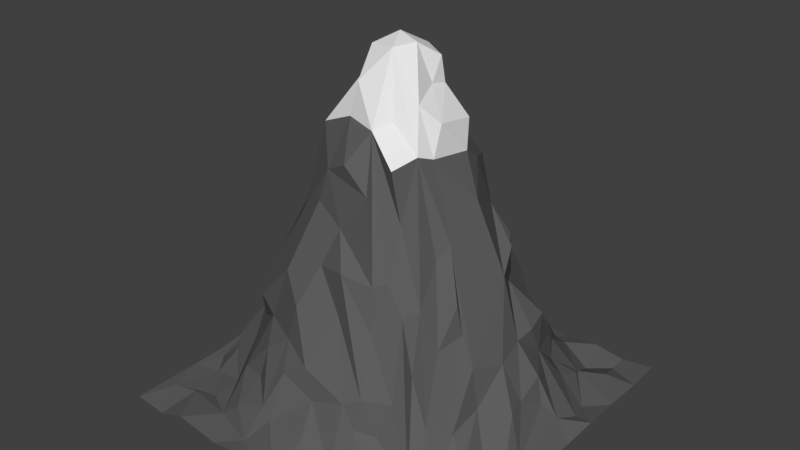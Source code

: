 # Source: Mountain.blend  (saved by Blender 2.79.0; exported with 4.5.12 LTS)
import bpy
from mathutils import Matrix  # noqa: F401  (used for matrix-valued properties, if any)

bpy.ops.wm.read_factory_settings(use_empty=True)
scene = bpy.context.scene
scene.name = 'Scene'

# ---- collections
col_collection_1 = bpy.data.collections.new('Collection 1'); scene.collection.children.link(col_collection_1)

# ---- materials (node trees are filled in below, after node groups)
mat_material_001 = bpy.data.materials.new('Material.001')
mat_material_001.alpha_threshold = 0.0
mat_material_001.use_transparent_shadow = False
mat_material_001.diffuse_color = (0.1122, 0.1122, 0.1122, 1.0)
mat_material_001.roughness = 0.5
mat_material_001.specular_intensity = 0.0
mat_material_002 = bpy.data.materials.new('Material.002')
mat_material_002.alpha_threshold = 0.0
mat_material_002.use_transparent_shadow = False
mat_material_002.roughness = 0.5

# ---- material node trees

# ---- world
world_world = bpy.data.worlds.new('World'); scene.world = world_world
world_world.color = (0.05088, 0.05088, 0.05088)
world_world.use_sun_shadow = False
world_world.sun_shadow_jitter_overblur = 0.0
world_world.cycles.sampling_method = 'MANUAL'

# ---- meshes
me_plane = bpy.data.meshes.new('Plane')
me_plane.from_pydata([(-1.0, 0.9998, 0.009384), (-0.9989, 0.6879, -0.01974), (-0.984, 0.05186, 0.03176), (-0.25, -0.9988, -0.00178), (1.001, -0.7718, -0.002774), (0.9992, -0.5979, 0.03615), (1.005, -0.1678, 0.01143), (1.005, 0.3433, 0.01492), (0.6413, 0.9986, 0.01835), (-0.3024, 1.008, 0.01889), (-0.464, 1.005, 0.003048), (-0.8123, -0.1315, 0.5203), (-0.8579, 0.1518, 0.4265), (-0.6525, -0.5975, 0.06836), (-0.6465, 0.03406, 1.181), (-0.479, 0.1704, 1.672), (-0.3097, 0.887, 0.1703), (-0.1902, 0.4772, 1.757), (0.03573, -0.25, 2.367), (0.1293, 0.1549, 2.804), (0.04338, 0.9008, 0.2873), (0.3087, 0.3607, 1.586), (0.4534, -0.4553, 0.7194), (0.5024, 0.2771, 1.363), (0.5923, 0.5492, 0.4301), (0.6358, -0.2131, 0.717), (0.6288, 0.5278, 0.2325), (1.009, -0.9971, 0.0163), (0.9997, 1.001, 0.01072), (-0.9062, 1.0, 0.03283), (-1.001, 0.5435, 0.0122), (-1.0, 0.2654, 0.01687), (-1.016, -0.1459, 0.03489), (-1.003, -0.3959, 0.004931), (-0.999, -0.6012, 0.002589), (-0.9997, -1.0, -0.005445), (-0.8154, -0.9994, -0.03867), (-0.6544, -1.001, 0.03936), (-0.0403, -0.9934, -0.01173), (0.03276, -1.011, 0.01405), (0.2254, -0.9961, -0.001731), (0.3876, -1.001, -0.03832), (0.6093, -1.003, 0.004505), (0.9993, -0.4698, 0.003997), (0.9986, -0.3364, -0.04341), (0.9986, 0.1351, -0.006926), (0.8208, 0.9999, -0.02411), (0.4507, 0.9966, -0.01988), (0.07399, 1.017, 0.0475), (-0.6045, 1.003, 0.008566), (-0.793, -0.7812, 0.01217), (-0.8588, -0.5569, -0.0211), (-0.8027, -0.407, 0.3201), (-0.8333, 0.291, 0.3501), (-0.829, 0.5309, 0.07331), (-0.6106, 0.3913, 0.8181), (-0.6924, 0.5622, 0.2229), (-0.5674, 0.9296, 0.02786), (-0.4281, -0.5127, 0.7574), (-0.3258, 0.2247, 2.115), (-0.348, -0.1614, 2.26), (-0.262, 0.2952, 2.221), (-0.343, 0.5795, 1.079), (-0.3369, 0.7393, 0.4939), (-0.1461, -0.7281, 0.5703), (-0.169, -0.5977, 1.046), (-0.1164, -0.4653, 1.345), (-0.0889, 0.1664, 2.662), (-0.2188, 0.3663, 1.949), (-0.1458, 0.6084, 1.349), (0.07744, -0.8511, 0.2229), (0.1133, -0.3824, 1.954), (0.004367, -0.06167, 2.902), (0.1421, 0.1708, 2.593), (0.07925, 0.3571, 2.196), (0.05834, 0.4701, 1.581), (0.146, 0.7402, 0.8194), (0.2897, -0.697, 0.3322), (0.2394, -0.5138, 1.01), (0.2393, -0.283, 1.738), (0.2461, -0.168, 2.211), (0.2645, -0.01176, 2.4), (0.2707, 0.2763, 2.01), (0.391, -0.2006, 1.472), (0.4069, 0.1033, 1.802), (0.4869, 0.2848, 1.05), (0.4663, 0.5116, 0.7703), (0.4716, 0.7329, 0.3343), (0.5668, -0.7325, -0.003744), (0.6715, -0.414, 0.3244), (0.6637, 0.2565, 0.7324), (0.6643, 0.3313, 0.4878), (0.8128, 0.9018, -0.04155), (0.7691, -0.8936, 0.03166), (0.7903, -0.5758, -0.01078), (0.8177, 0.1469, 0.2384), (0.9158, 0.3382, 0.01872), (-0.892, -0.01832, 0.238), (-0.9106, 0.1363, 0.1611), (-0.9926, 0.4513, -0.02775), (-0.8983, 0.6828, -0.04829), (-0.7824, -0.4678, 0.1982), (-0.6781, -0.09105, 0.8206), (-0.6527, 0.793, -0.01201), (-0.5526, -0.1439, 1.22), (-0.499, 0.2728, 1.362), (-0.4865, 0.6594, 0.4599), (-0.6003, 0.6577, 0.2094), (-0.3498, -0.6388, 0.6036), (-0.33, -0.4912, 1.208), (-0.3743, 0.6803, 0.8395), (-0.2117, -0.6222, 0.7553), (-0.1636, -0.3468, 2.042), (-0.2009, -0.03052, 2.651), (-0.1874, 0.3555, 2.376), (-0.2358, 0.6163, 0.9945), (-0.1686, 0.778, 0.5123), (-0.01477, -0.7075, 0.6913), (-0.04879, -0.3944, 1.636), (-0.05064, 0.245, 2.593), (0.01106, 0.4904, 1.876), (0.02665, 0.6641, 0.9947), (-0.1106, 0.5939, 1.094), (0.2201, -0.4717, 1.34), (0.1936, -0.2964, 2.145), (0.1869, -0.08803, 2.544), (0.2909, 0.1605, 2.123), (0.1755, 0.4539, 1.908), (0.2162, 0.6904, 0.7635), (0.1451, 0.9275, 0.2542), (0.3059, -0.6606, 0.5803), (0.3786, -0.4376, 1.146), (0.2754, -0.4152, 1.361), (0.2713, -0.07578, 2.161), (0.3738, 0.4533, 1.315), (0.3141, 0.6763, 0.7934), (0.6146, -0.6806, -0.003854), (0.5895, -0.5179, 0.4044), (0.5565, -0.1974, 0.9497), (0.5331, -0.2129, 1.19), (0.4213, -0.1258, 1.579), (0.4962, 0.8922, 0.03173), (0.78, -0.4578, 0.1864), (0.6747, -0.2174, 0.3896), (0.8144, -0.1171, 0.3544), (0.6892, -0.03452, 0.6529), (0.7847, 0.1525, 0.4608), (0.6599, 0.1374, 0.7107), (0.7172, 0.6748, 0.04775), (0.6955, 0.8049, -0.04374), (0.9271, -0.3485, -0.04587), (0.8311, -0.4796, -0.03429), (0.8727, 0.4702, -0.03078), (1.0, 0.5534, 0.005837), (0.8512, 0.7508, 0.04424), (0.9116, -0.1776, 0.03471), (0.8575, -0.3775, -0.0001887), (0.8991, -0.7909, 0.02142), (1.01, -0.928, -0.02501), (0.7373, 0.4722, 0.177), (0.7387, 0.6171, 0.09087), (0.889, 0.1911, 0.1049), (0.7865, -0.0001731, 0.3541), (0.7407, -0.6448, -0.02335), (0.52, 0.7071, 0.2188), (0.6276, 0.4074, 0.7569), (0.5667, 0.1251, 1.238), (0.515, -0.3357, 0.8814), (0.5487, -0.8486, 0.01362), (0.3252, 0.6741, 0.5845), (0.3004, 0.8014, 0.3458), (0.3771, 0.4703, 0.9592), (0.4311, -0.3677, 1.189), (0.4269, -0.5726, 0.5499), (0.3859, -0.6419, 0.2972), (0.4512, -0.9228, -0.006587), (0.1814, 0.7168, 0.5321), (0.1179, 0.5576, 1.272), (0.2313, 0.5899, 1.186), (0.2533, 0.2221, 2.345), (0.1349, 0.07855, 2.623), (0.09608, -0.1649, 2.415), (0.06063, -0.5405, 1.06), (0.06545, -0.5203, 1.4), (0.03874, -0.7228, 0.4414), (0.2753, -0.8678, 0.0817), (0.2238, -0.7004, 0.5237), (0.01751, 0.7592, 0.5375), (-0.09107, 0.4914, 1.635), (0.01679, 0.6197, 1.367), (-0.01466, 0.397, 2.358), (0.01267, 0.1999, 2.848), (-0.06293, 0.07741, 2.96), (0.06806, 0.0431, 2.923), (-0.02547, -0.3812, 2.148), (-0.1623, -0.8269, 0.2106), (-0.1265, 0.1025, 2.875), (-0.1531, -0.02521, 2.874), (-0.1467, -0.1985, 2.392), (-0.1199, -0.1668, 2.654), (-0.2245, -0.3505, 1.763), (-0.2232, -0.812, 0.282), (-0.3892, 0.6602, 0.4927), (-0.4799, 0.5079, 1.039), (-0.3636, 0.3641, 1.488), (-0.3015, 0.1009, 2.355), (-0.3563, 0.05277, 2.098), (-0.3612, 0.0004421, 2.352), (-0.4524, -0.0854, 1.836), (-0.3905, -0.2906, 1.587), (-0.4012, -0.8219, 0.1725), (-0.3694, -0.6825, 0.3594), (-0.2842, -0.8983, -0.006556), (-0.543, 0.7894, 0.0691), (-0.556, 0.552, 0.5384), (-0.5619, 0.4459, 0.9627), (-0.5904, 0.2005, 1.298), (-0.5355, -0.1093, 1.539), (-0.5723, -0.4515, 0.8325), (-0.5178, -0.3458, 1.195), (-0.532, -0.6321, 0.312), (-0.4039, -0.9997, -0.02367), (-0.5226, -0.824, 0.01871), (-0.7925, 0.7268, -0.005551), (-0.8832, 0.4157, 0.09412), (-0.6511, 0.3091, 0.6662), (-0.7387, 0.2791, 0.4909), (-0.6448, 0.1525, 1.089), (-0.7311, 0.07523, 0.6348), (-0.6631, -0.2454, 0.8102), (-0.7701, -0.2525, 0.4791), (-0.6218, -0.4651, 0.4252), (-0.6382, -0.3724, 0.5426), (-0.6995, -0.7252, -0.01514), (-0.8662, 0.2459, 0.2285), (-0.9127, -0.09011, 0.1072), (-0.8203, -0.1698, 0.2111), (-0.8384, -0.2844, 0.1023), (-0.9386, -0.4424, 0.0003326), (-0.914, -0.807, 0.006553), (0.414, 0.9244, 0.01901), (0.2477, 1.008, 0.01806), (-0.1062, 0.9071, 0.2717), (-0.06312, 0.968, 0.02034), (-0.1923, 0.9664, 0.002747), (-0.4855, 0.8751, 0.05736), (-0.3999, 1.012, 0.02737), (-0.7944, 1.002, -0.001571), (-0.9376, 0.8599, 0.03696), (1.001, 0.8017, -0.006572)], [], [(28, 46, 249), (57, 49, 103), (149, 8, 141), (92, 46, 8), (233, 51, 239), (223, 248, 100), (231, 52, 13), (218, 230, 232), (55, 54, 225), (214, 223, 56), (208, 15, 14), (15, 105, 216), (245, 213, 106), (113, 205, 207), (194, 198, 112), (192, 196, 197), (71, 18, 194), (73, 119, 191), (177, 121, 189), (178, 135, 128), (170, 129, 176), (166, 21, 84), (164, 240, 87), (89, 138, 167), (91, 24, 165), (151, 142, 94), (156, 143, 142), (95, 146, 162), (43, 150, 151), (45, 7, 161), (7, 152, 96), (153, 154, 148), (152, 160, 159), (152, 148, 160), (155, 95, 162), (6, 161, 155), (155, 162, 144), (150, 155, 144), (6, 155, 150), (150, 144, 156), (150, 156, 151), (5, 151, 94), (5, 94, 163), (4, 157, 158), (4, 5, 157), (158, 157, 93), (27, 93, 42), (154, 149, 148), (160, 148, 26), (146, 91, 147), (162, 147, 145), (145, 166, 25), (145, 147, 166), (142, 143, 89), (94, 142, 163), (157, 163, 136), (93, 88, 168), (148, 141, 164), (26, 87, 24), (165, 86, 171), (24, 86, 165), (165, 171, 85), (90, 165, 85), (147, 85, 166), (25, 166, 140), (138, 140, 139), (139, 83, 167), (139, 140, 83), (137, 172, 22), (89, 167, 137), (136, 173, 174), (136, 131, 173), (163, 137, 136), (168, 88, 175), (42, 175, 41), (169, 87, 170), (24, 87, 169), (86, 135, 171), (134, 178, 21), (85, 134, 21), (84, 82, 126), (126, 179, 81), (84, 126, 133), (140, 133, 80), (172, 80, 79), (167, 83, 172), (131, 79, 132), (173, 132, 78), (174, 130, 77), (175, 77, 185), (88, 174, 77), (41, 185, 40), (128, 170, 176), (177, 128, 76), (127, 177, 75), (82, 127, 126), (179, 74, 73), (81, 73, 180), (180, 19, 193), (125, 193, 72), (81, 180, 125), (133, 81, 125), (124, 181, 18), (79, 80, 124), (79, 124, 18), (132, 18, 123), (132, 79, 18), (78, 123, 183), (130, 183, 182), (185, 184, 70), (185, 186, 184), (77, 186, 185), (121, 116, 122), (121, 187, 116), (76, 187, 121), (75, 189, 188), (127, 75, 120), (74, 17, 68), (73, 190, 119), (191, 67, 192), (193, 191, 192), (19, 191, 193), (72, 192, 197), (199, 72, 197), (198, 18, 199), (181, 72, 18), (71, 194, 112), (123, 71, 118), (183, 118, 66), (182, 66, 65), (195, 184, 64), (70, 184, 195), (39, 195, 38), (40, 70, 39), (116, 16, 122), (188, 115, 17), (114, 68, 61), (190, 68, 114), (196, 61, 59), (67, 61, 196), (192, 67, 196), (113, 196, 205), (198, 113, 60), (199, 113, 198), (112, 60, 209), (117, 65, 111), (201, 111, 108), (64, 111, 201), (195, 201, 212), (38, 212, 3), (38, 195, 212), (110, 202, 106), (115, 63, 110), (68, 203, 204), (61, 204, 59), (196, 59, 205), (206, 15, 208), (60, 206, 208), (113, 207, 60), (60, 208, 209), (109, 219, 218), (200, 209, 109), (111, 58, 108), (212, 210, 222), (201, 211, 210), (3, 212, 221), (106, 213, 107), (215, 56, 55), (105, 215, 55), (59, 215, 105), (216, 225, 227), (15, 216, 227), (208, 14, 217), (104, 14, 229), (209, 217, 219), (219, 104, 218), (58, 232, 231), (220, 231, 13), (108, 58, 220), (222, 13, 233), (210, 220, 222), (221, 222, 37), (107, 103, 223), (56, 223, 54), (55, 56, 54), (225, 54, 224), (226, 224, 53), (225, 224, 226), (228, 53, 12), (228, 12, 11), (14, 228, 102), (230, 236, 52), (230, 97, 236), (229, 11, 230), (231, 230, 52), (13, 101, 51), (37, 50, 36), (54, 100, 30), (224, 30, 99), (224, 99, 31), (53, 224, 234), (98, 31, 2), (12, 234, 98), (235, 2, 32), (11, 98, 97), (237, 235, 238), (52, 236, 237), (238, 32, 33), (238, 33, 34), (239, 34, 35), (36, 239, 35), (92, 8, 149), (154, 92, 149), (141, 47, 240), (241, 48, 129), (20, 242, 187), (20, 243, 242), (242, 244, 16), (187, 242, 116), (57, 246, 10), (16, 246, 245), (103, 247, 223), (248, 0, 1), (247, 29, 248), (249, 46, 92), (246, 244, 9), (51, 101, 238), (11, 12, 98), (54, 223, 100), (222, 233, 50), (218, 229, 230), (229, 14, 102), (14, 227, 228), (214, 107, 223), (211, 108, 220), (204, 203, 215), (62, 115, 110), (63, 16, 245), (64, 117, 111), (199, 197, 113), (67, 119, 114), (117, 186, 182), (183, 123, 118), (74, 127, 120), (187, 176, 20), (77, 130, 186), (78, 132, 123), (80, 133, 125), (178, 171, 135), (166, 23, 21), (85, 171, 134), (86, 24, 169), (89, 25, 138), (91, 26, 24), (26, 148, 164), (148, 149, 141), (95, 161, 146), (44, 6, 150), (153, 249, 154), (152, 153, 148), (7, 153, 152), (96, 152, 159), (161, 7, 96), (155, 161, 95), (6, 45, 161), (43, 44, 150), (5, 43, 151), (157, 5, 163), (27, 158, 93), (91, 159, 26), (159, 160, 26), (96, 159, 91), (146, 161, 91), (161, 96, 91), (147, 91, 90), (162, 146, 147), (144, 162, 145), (143, 145, 25), (143, 144, 145), (156, 144, 143), (89, 143, 25), (151, 156, 142), (163, 142, 89), (93, 136, 88), (93, 157, 136), (42, 93, 168), (164, 141, 240), (26, 164, 87), (90, 91, 165), (166, 85, 23), (147, 90, 85), (140, 166, 84), (138, 25, 140), (167, 138, 139), (137, 167, 172), (136, 22, 131), (136, 137, 22), (163, 89, 137), (88, 136, 174), (42, 168, 175), (87, 240, 170), (86, 169, 135), (134, 171, 178), (23, 85, 21), (84, 21, 82), (133, 126, 81), (140, 84, 133), (172, 83, 80), (83, 140, 80), (131, 172, 79), (22, 172, 131), (173, 131, 132), (130, 173, 78), (174, 173, 130), (175, 88, 77), (41, 175, 185), (176, 129, 20), (76, 128, 176), (135, 169, 128), (128, 169, 170), (177, 178, 128), (21, 177, 127), (21, 178, 177), (126, 127, 74), (82, 21, 127), (179, 126, 74), (180, 73, 19), (81, 179, 73), (125, 180, 193), (80, 125, 72), (181, 80, 72), (124, 80, 181), (123, 18, 71), (186, 130, 182), (130, 78, 183), (40, 185, 70), (177, 76, 121), (76, 176, 187), (69, 189, 122), (189, 121, 122), (17, 120, 188), (188, 189, 69), (120, 75, 188), (75, 177, 189), (74, 120, 17), (190, 74, 68), (73, 74, 190), (191, 119, 67), (19, 73, 191), (72, 193, 192), (18, 72, 199), (194, 18, 198), (118, 71, 112), (117, 182, 65), (182, 183, 66), (184, 117, 64), (184, 186, 117), (39, 70, 195), (115, 122, 63), (122, 16, 63), (69, 122, 115), (17, 115, 62), (188, 69, 115), (119, 190, 114), (67, 114, 61), (113, 197, 196), (112, 198, 60), (200, 112, 209), (118, 112, 200), (66, 200, 109), (66, 118, 200), (111, 65, 109), (65, 66, 109), (195, 64, 201), (212, 201, 210), (202, 63, 245), (110, 63, 202), (62, 110, 106), (203, 62, 106), (68, 62, 203), (68, 17, 62), (61, 68, 204), (205, 59, 15), (206, 205, 15), (207, 205, 206), (60, 207, 206), (109, 209, 219), (58, 109, 218), (111, 109, 58), (201, 108, 211), (221, 212, 222), (107, 213, 103), (202, 245, 106), (214, 106, 107), (215, 214, 56), (215, 203, 214), (203, 106, 214), (105, 55, 225), (15, 59, 105), (59, 204, 215), (216, 105, 225), (14, 15, 227), (104, 217, 14), (219, 217, 104), (209, 208, 217), (218, 104, 229), (58, 218, 232), (220, 58, 231), (222, 220, 13), (210, 211, 220), (227, 225, 226), (228, 226, 53), (228, 227, 226), (102, 228, 11), (230, 11, 97), (229, 102, 11), (101, 52, 237), (231, 232, 230), (13, 52, 101), (233, 13, 51), (36, 50, 239), (37, 222, 50), (100, 248, 1), (30, 100, 1), (224, 54, 30), (234, 224, 31), (98, 234, 31), (12, 53, 234), (97, 98, 2), (235, 97, 2), (236, 97, 235), (238, 235, 32), (237, 236, 235), (101, 237, 238), (239, 51, 34), (51, 238, 34), (50, 233, 239), (141, 8, 47), (240, 47, 241), (170, 240, 241), (170, 241, 129), (129, 48, 243), (20, 129, 243), (116, 242, 16), (242, 243, 244), (245, 246, 57), (16, 244, 246), (57, 10, 49), (213, 57, 103), (213, 245, 57), (103, 49, 247), (248, 29, 0), (223, 247, 248), (154, 249, 92)])
me_plane.polygons.foreach_set('material_index', [0, 0, 0, 0, 0, 0, 0, 0, 0, 0, 0, 0, 0, 1, 0, 1, 0, 1, 0, 0, 0, 0, 0, 0, 0, 0, 0, 0, 0, 0, 0, 0, 0, 0, 0, 0, 0, 0, 0, 0, 0, 0, 0, 0, 0, 0, 0, 0, 0, 0, 0, 0, 0, 0, 0, 0, 0, 0, 0, 0, 0, 0, 0, 0, 0, 0, 0, 0, 0, 0, 0, 0, 0, 0, 0, 0, 0, 0, 0, 0, 0, 1, 0, 0, 0, 0, 0, 0, 0, 0, 0, 0, 0, 0, 0, 0, 1, 1, 1, 1, 1, 1, 1, 0, 0, 0, 0, 0, 0, 0, 0, 0, 0, 0, 0, 0, 0, 0, 1, 1, 1, 1, 1, 1, 1, 1, 0, 0, 0, 0, 0, 0, 0, 0, 0, 0, 0, 0, 1, 1, 1, 1, 1, 1, 0, 0, 0, 0, 0, 0, 0, 0, 0, 0, 0, 1, 0, 0, 1, 0, 0, 0, 0, 0, 0, 0, 0, 0, 0, 0, 0, 0, 0, 0, 0, 0, 0, 0, 0, 0, 0, 0, 0, 0, 0, 0, 0, 0, 0, 0, 0, 0, 0, 0, 0, 0, 0, 0, 0, 0, 0, 0, 0, 0, 0, 0, 0, 0, 0, 0, 0, 0, 0, 0, 0, 0, 0, 0, 0, 0, 0, 0, 0, 0, 0, 0, 0, 0, 0, 0, 0, 0, 0, 0, 0, 0, 0, 0, 0, 1, 1, 0, 0, 0, 0, 0, 0, 1, 0, 0, 0, 0, 0, 0, 0, 0, 0, 0, 0, 0, 0, 0, 0, 0, 0, 0, 0, 0, 0, 0, 0, 0, 0, 0, 0, 0, 0, 0, 0, 0, 0, 0, 0, 0, 0, 0, 0, 0, 0, 0, 0, 0, 0, 0, 0, 0, 0, 0, 0, 0, 0, 0, 0, 0, 0, 1, 0, 0, 0, 0, 0, 0, 0, 0, 0, 0, 0, 0, 0, 0, 0, 0, 0, 0, 0, 1, 1, 1, 1, 1, 1, 1, 0, 0, 0, 0, 0, 0, 0, 0, 0, 0, 0, 0, 0, 0, 1, 1, 1, 1, 1, 0, 0, 0, 0, 0, 0, 0, 0, 0, 0, 0, 0, 1, 1, 1, 0, 0, 0, 0, 0, 0, 0, 0, 0, 0, 0, 0, 0, 0, 0, 0, 0, 0, 0, 0, 0, 0, 0, 0, 0, 0, 0, 0, 0, 0, 0, 0, 0, 0, 0, 0, 0, 0, 0, 0, 0, 0, 0, 0, 0, 0, 0, 0, 0, 0, 0, 0, 0, 0, 0, 0, 0, 0, 0, 0, 0, 0, 0, 0, 0, 0, 0, 0, 0, 0, 0, 0, 0, 0, 0, 0, 0, 0, 0, 0, 0, 0, 0, 0, 0, 0, 0, 0])
me_plane.materials.append(mat_material_001)
me_plane.materials.append(mat_material_002)
me_plane.use_remesh_preserve_volume = False
me_plane.use_remesh_preserve_attributes = False
me_plane.use_mirror_vertex_groups = False
me_plane.update()

# ---- objects
ob_plane = bpy.data.objects.new('Plane', me_plane)

# ---- transforms, parenting, visibility, modifiers, constraints
ob_plane.location = (0.0, 0.0, 0.0)
ob_plane.scale = (7.807, 7.807, 5.188)
ob_plane.lineart.crease_threshold = 0.0

# ---- collection membership
col_collection_1.objects.link(ob_plane)

# ---- scene / render settings (as saved in the file)
scene.frame_start = 1; scene.frame_end = 250; scene.frame_set(1)
scene.render.engine = 'BLENDER_EEVEE_NEXT'
scene.render.resolution_percentage = 50
scene.render.dither_intensity = 0.0
scene.cycles.use_denoising = False
scene.cycles.samples = 128
scene.cycles.sampling_pattern = 'TABULATED_SOBOL'
scene.cycles.use_adaptive_sampling = False
scene.cycles.use_light_tree = False
scene.cycles.blur_glossy = 0.0
scene.cycles.sample_clamp_indirect = 0.0
scene.view_settings.view_transform = 'Standard'
bpy.context.view_layer.update()

# ---- added for rendering (the .blend has no active camera and no usable light): camera, sun
cam_auto = bpy.data.cameras.new('AutoCamera')
cam_auto.lens = 50.0
cam_auto.sensor_width = 36.0
cam_auto.clip_end = 1000.0
ob_auto_camera = bpy.data.objects.new('AutoCamera', cam_auto)
scene.collection.objects.link(ob_auto_camera)
ob_auto_camera.location = (25.2225, -30.2737, 27.7509)
ob_auto_camera.rotation_euler = (1.09748, -7.21219e-08, 0.694738)
scene.camera = ob_auto_camera
light_auto_sun = bpy.data.lights.new('AutoSun', 'SUN')
light_auto_sun.energy = 3.0
light_auto_sun.angle = 0.0523599
ob_auto_sun = bpy.data.objects.new('AutoSun', light_auto_sun)
scene.collection.objects.link(ob_auto_sun)
ob_auto_sun.rotation_euler = (0.872665, 0.174533, 0.523599)
bpy.context.view_layer.update()
